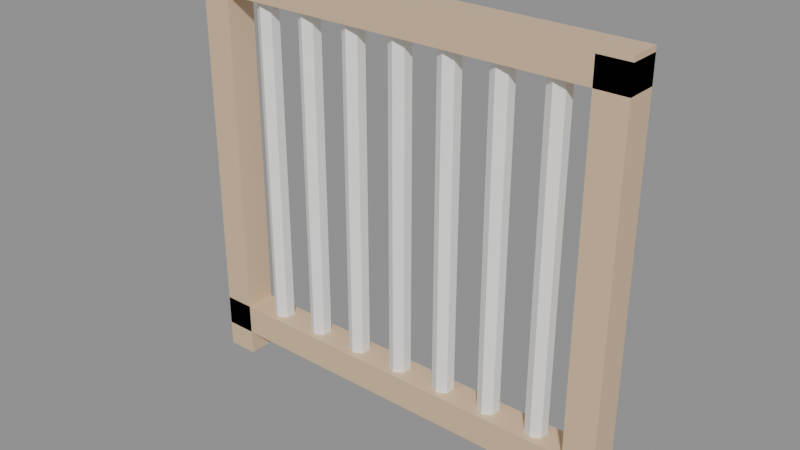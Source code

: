 # Source: KID_GRADE_v01.blend  (saved by Blender 4.2.66; exported with 4.5.12 LTS)
import bpy
from mathutils import Matrix  # noqa: F401  (used for matrix-valued properties, if any)

bpy.ops.wm.read_factory_settings(use_empty=True)
scene = bpy.context.scene
scene.name = 'Scene'

# ---- materials (node trees are filled in below, after node groups)
mat_polyroom_pbr = bpy.data.materials.new('Polyroom_PBR')

# ---- material node trees
mat_polyroom_pbr.use_nodes = True; mat_polyroom_pbr.node_tree.nodes.clear()
_N = mat_polyroom_pbr.node_tree.nodes; _L = mat_polyroom_pbr.node_tree.links
n0 = _N.new('ShaderNodeOutputMaterial'); n0.name = 'Material Output'; n0.location = (300, 0)
n1 = _N.new('ShaderNodeBsdfPrincipled'); n1.name = 'Principled BSDF'; n1.location = (0, 0)
n2 = _N.new('ShaderNodeVertexColor'); n2.name = 'Color Attribute'; n2.location = (-300, 0)
n2.layer_name = 'Color'
_L.new(n2.outputs[0], n1.inputs[0])
_L.new(n1.outputs[0], n0.inputs[0])
n0.is_active_output = True

# ---- meshes
me_kid_grade_v01 = bpy.data.meshes.new('KID_GRADE_v01')
me_kid_grade_v01.from_pydata([(-0.43, -0.03, 0.0), (-0.43, -0.03, 0.8), (-0.43, 0.03, 0.0), (-0.43, 0.03, 0.8), (-0.37, -0.03, 0.0), (-0.37, -0.03, 0.8), (-0.37, 0.03, 0.0), (-0.37, 0.03, 0.8), (0.37, -0.03, 0.0), (0.37, -0.03, 0.8), (0.37, 0.03, 0.0), (0.37, 0.03, 0.8), (0.43, -0.03, 0.0), (0.43, -0.03, 0.8), (0.43, 0.03, 0.0), (0.43, 0.03, 0.8), (-0.43, -0.03, 0.75), (-0.43, -0.03, 0.81), (-0.43, 0.03, 0.75), (-0.43, 0.03, 0.81), (0.43, -0.03, 0.75), (0.43, -0.03, 0.81), (0.43, 0.03, 0.75), (0.43, 0.03, 0.81), (-0.43, -0.03, 0.05), (-0.43, -0.03, 0.11), (-0.43, 0.03, 0.05), (-0.43, 0.03, 0.11), (0.43, -0.03, 0.05), (0.43, -0.03, 0.11), (0.43, 0.03, 0.05), (0.43, 0.03, 0.11), (-0.3, 0.02, 0.08), (-0.3, 0.02, 0.78), (-0.2827, 0.01, 0.08), (-0.2827, 0.01, 0.78), (-0.2827, -0.01, 0.08), (-0.2827, -0.01, 0.78), (-0.3, -0.02, 0.08), (-0.3, -0.02, 0.78), (-0.3173, -0.01, 0.08), (-0.3173, -0.01, 0.78), (-0.3173, 0.01, 0.08), (-0.3173, 0.01, 0.78), (-0.2, 0.02, 0.08), (-0.2, 0.02, 0.78), (-0.1827, 0.01, 0.08), (-0.1827, 0.01, 0.78), (-0.1827, -0.01, 0.08), (-0.1827, -0.01, 0.78), (-0.2, -0.02, 0.08), (-0.2, -0.02, 0.78), (-0.2173, -0.01, 0.08), (-0.2173, -0.01, 0.78), (-0.2173, 0.01, 0.08), (-0.2173, 0.01, 0.78), (-0.1, 0.02, 0.08), (-0.1, 0.02, 0.78), (-0.08268, 0.01, 0.08), (-0.08268, 0.01, 0.78), (-0.08268, -0.01, 0.08), (-0.08268, -0.01, 0.78), (-0.1, -0.02, 0.08), (-0.1, -0.02, 0.78), (-0.1173, -0.01, 0.08), (-0.1173, -0.01, 0.78), (-0.1173, 0.01, 0.08), (-0.1173, 0.01, 0.78), (0.0, 0.02, 0.08), (0.0, 0.02, 0.78), (0.01732, 0.01, 0.08), (0.01732, 0.01, 0.78), (0.01732, -0.01, 0.08), (0.01732, -0.01, 0.78), (0.0, -0.02, 0.08), (0.0, -0.02, 0.78), (-0.01732, -0.01, 0.08), (-0.01732, -0.01, 0.78), (-0.01732, 0.01, 0.08), (-0.01732, 0.01, 0.78), (0.1, 0.02, 0.08), (0.1, 0.02, 0.78), (0.1173, 0.01, 0.08), (0.1173, 0.01, 0.78), (0.1173, -0.01, 0.08), (0.1173, -0.01, 0.78), (0.1, -0.02, 0.08), (0.1, -0.02, 0.78), (0.08268, -0.01, 0.08), (0.08268, -0.01, 0.78), (0.08268, 0.01, 0.08), (0.08268, 0.01, 0.78), (0.2, 0.02, 0.08), (0.2, 0.02, 0.78), (0.2173, 0.01, 0.08), (0.2173, 0.01, 0.78), (0.2173, -0.01, 0.08), (0.2173, -0.01, 0.78), (0.2, -0.02, 0.08), (0.2, -0.02, 0.78), (0.1827, -0.01, 0.08), (0.1827, -0.01, 0.78), (0.1827, 0.01, 0.08), (0.1827, 0.01, 0.78), (0.3, 0.02, 0.08), (0.3, 0.02, 0.78), (0.3173, 0.01, 0.08), (0.3173, 0.01, 0.78), (0.3173, -0.01, 0.08), (0.3173, -0.01, 0.78), (0.3, -0.02, 0.08), (0.3, -0.02, 0.78), (0.2827, -0.01, 0.08), (0.2827, -0.01, 0.78), (0.2827, 0.01, 0.08), (0.2827, 0.01, 0.78)], [], [(0, 1, 3, 2), (2, 3, 7, 6), (6, 7, 5, 4), (4, 5, 1, 0), (2, 6, 4, 0), (7, 3, 1, 5), (8, 9, 11, 10), (10, 11, 15, 14), (14, 15, 13, 12), (12, 13, 9, 8), (10, 14, 12, 8), (15, 11, 9, 13), (16, 17, 19, 18), (18, 19, 23, 22), (22, 23, 21, 20), (20, 21, 17, 16), (18, 22, 20, 16), (23, 19, 17, 21), (24, 25, 27, 26), (26, 27, 31, 30), (30, 31, 29, 28), (28, 29, 25, 24), (26, 30, 28, 24), (31, 27, 25, 29), (32, 33, 35, 34), (34, 35, 37, 36), (36, 37, 39, 38), (38, 39, 41, 40), (35, 33, 43, 41, 39, 37), (40, 41, 43, 42), (42, 43, 33, 32), (32, 34, 36, 38, 40, 42), (44, 45, 47, 46), (46, 47, 49, 48), (48, 49, 51, 50), (50, 51, 53, 52), (47, 45, 55, 53, 51, 49), (52, 53, 55, 54), (54, 55, 45, 44), (44, 46, 48, 50, 52, 54), (56, 57, 59, 58), (58, 59, 61, 60), (60, 61, 63, 62), (62, 63, 65, 64), (59, 57, 67, 65, 63, 61), (64, 65, 67, 66), (66, 67, 57, 56), (56, 58, 60, 62, 64, 66), (68, 69, 71, 70), (70, 71, 73, 72), (72, 73, 75, 74), (74, 75, 77, 76), (71, 69, 79, 77, 75, 73), (76, 77, 79, 78), (78, 79, 69, 68), (68, 70, 72, 74, 76, 78), (80, 81, 83, 82), (82, 83, 85, 84), (84, 85, 87, 86), (86, 87, 89, 88), (83, 81, 91, 89, 87, 85), (88, 89, 91, 90), (90, 91, 81, 80), (80, 82, 84, 86, 88, 90), (92, 93, 95, 94), (94, 95, 97, 96), (96, 97, 99, 98), (98, 99, 101, 100), (95, 93, 103, 101, 99, 97), (100, 101, 103, 102), (102, 103, 93, 92), (92, 94, 96, 98, 100, 102), (104, 105, 107, 106), (106, 107, 109, 108), (108, 109, 111, 110), (110, 111, 113, 112), (107, 105, 115, 113, 111, 109), (112, 113, 115, 114), (114, 115, 105, 104), (104, 106, 108, 110, 112, 114)])
_uv = me_kid_grade_v01.uv_layers.new(name='UVMap')
_uv.uv.foreach_set('vector', [0.4434, 0.4729, 0.4434, 0.009735, 0.4781, 0.009735, 0.4781, 0.4729, 0.4976, 0.4729, 0.4976, 0.009735, 0.5323, 0.009735, 0.5323, 0.4729, 0.5518, 0.4729, 0.5518, 0.009735, 0.5866, 0.009735, 0.5866, 0.4729, 0.606, 0.4729, 0.606, 0.009735, 0.6408, 0.009735, 0.6408, 0.4729, 0.9118, 0.8592, 0.9118, 0.8939, 0.8771, 0.8939, 0.8771, 0.8592, 0.9118, 0.9134, 0.9118, 0.9482, 0.8771, 0.9482, 0.8771, 0.9134, 0.6602, 0.4729, 0.6602, 0.009735, 0.695, 0.009735, 0.695, 0.4729, 0.7144, 0.4729, 0.7144, 0.009735, 0.7492, 0.009735, 0.7492, 0.4729, 0.7686, 0.4729, 0.7686, 0.009735, 0.8034, 0.009735, 0.8034, 0.4729, 0.8229, 0.4729, 0.8229, 0.009735, 0.8576, 0.009735, 0.8576, 0.4729, 0.4781, 0.9171, 0.4781, 0.9518, 0.4434, 0.9518, 0.4434, 0.9171, 0.5323, 0.9171, 0.5323, 0.9518, 0.4976, 0.9518, 0.4976, 0.9171, 0.5866, 0.9518, 0.5518, 0.9518, 0.5518, 0.9171, 0.5866, 0.9171, 0.04447, 0.5076, 0.009735, 0.5076, 0.009735, 0.009735, 0.04447, 0.009735, 0.6509, 0.9518, 0.6162, 0.9518, 0.6162, 0.9171, 0.6509, 0.9171, 0.09868, 0.5076, 0.06394, 0.5076, 0.06394, 0.009735, 0.09868, 0.009735, 0.1529, 0.009735, 0.1529, 0.5076, 0.1182, 0.5076, 0.1182, 0.009735, 0.2071, 0.009735, 0.2071, 0.5076, 0.1724, 0.5076, 0.1724, 0.009735, 0.7051, 0.9518, 0.6704, 0.9518, 0.6704, 0.9171, 0.7051, 0.9171, 0.3697, 0.5076, 0.335, 0.5076, 0.335, 0.009735, 0.3697, 0.009735, 0.7593, 0.9518, 0.7246, 0.9518, 0.7246, 0.9171, 0.7593, 0.9171, 0.4239, 0.5076, 0.3892, 0.5076, 0.3892, 0.009735, 0.4239, 0.009735, 0.2613, 0.009735, 0.2613, 0.5076, 0.2266, 0.5076, 0.2266, 0.009735, 0.3155, 0.009735, 0.3155, 0.5076, 0.2808, 0.5076, 0.2808, 0.009735, 0.5472, 0.8976, 0.5472, 0.4924, 0.5572, 0.4924, 0.5572, 0.8976, 0.9166, 0.415, 0.9166, 0.009735, 0.9282, 0.009735, 0.9282, 0.415, 0.5767, 0.8976, 0.5767, 0.4924, 0.5867, 0.4924, 0.5867, 0.8976, 0.5867, 0.8976, 0.5867, 0.4924, 0.5967, 0.4924, 0.5967, 0.8976, 0.06932, 0.9692, 0.05929, 0.975, 0.04926, 0.9692, 0.04926, 0.9576, 0.05929, 0.9518, 0.06932, 0.9576, 0.9166, 0.8397, 0.9166, 0.4345, 0.9282, 0.4345, 0.9282, 0.8397, 0.5371, 0.8976, 0.5371, 0.4924, 0.5472, 0.4924, 0.5472, 0.8976, 0.09882, 0.975, 0.08879, 0.9692, 0.08879, 0.9576, 0.09882, 0.9518, 0.1088, 0.9576, 0.1088, 0.9692, 0.01976, 0.9324, 0.01976, 0.5271, 0.02979, 0.5271, 0.02979, 0.9324, 0.1182, 0.9324, 0.1182, 0.5271, 0.1297, 0.5271, 0.1297, 0.9324, 0.04926, 0.9324, 0.04926, 0.5271, 0.05929, 0.5271, 0.05929, 0.9324, 0.05929, 0.9324, 0.05929, 0.5271, 0.06932, 0.5271, 0.06932, 0.9324, 0.3631, 0.975, 0.353, 0.9692, 0.353, 0.9576, 0.3631, 0.9518, 0.3731, 0.9576, 0.3731, 0.9692, 0.1724, 0.9324, 0.1724, 0.5271, 0.1839, 0.5271, 0.1839, 0.9324, 0.009735, 0.9324, 0.009735, 0.5271, 0.01976, 0.5271, 0.01976, 0.9324, 0.3135, 0.9692, 0.3135, 0.9576, 0.3235, 0.9518, 0.3336, 0.9576, 0.3336, 0.9692, 0.3235, 0.975, 0.8871, 0.415, 0.8871, 0.009735, 0.8971, 0.009735, 0.8971, 0.415, 0.2034, 0.9324, 0.2034, 0.5271, 0.215, 0.5271, 0.215, 0.9324, 0.8771, 0.8397, 0.8771, 0.4345, 0.8871, 0.4345, 0.8871, 0.8397, 0.8871, 0.8397, 0.8871, 0.4345, 0.8971, 0.4345, 0.8971, 0.8397, 0.7888, 0.9403, 0.7788, 0.9345, 0.7788, 0.9229, 0.7888, 0.9171, 0.7989, 0.9229, 0.7989, 0.9345, 0.2345, 0.9324, 0.2345, 0.5271, 0.246, 0.5271, 0.246, 0.9324, 0.8771, 0.415, 0.8771, 0.009735, 0.8871, 0.009735, 0.8871, 0.415, 0.8183, 0.9345, 0.8183, 0.9229, 0.8284, 0.9171, 0.8384, 0.9229, 0.8384, 0.9345, 0.8284, 0.9403, 0.6262, 0.8976, 0.6262, 0.4924, 0.6362, 0.4924, 0.6362, 0.8976, 0.2655, 0.9324, 0.2655, 0.5271, 0.2771, 0.5271, 0.2771, 0.9324, 0.6557, 0.8976, 0.6557, 0.4924, 0.6657, 0.4924, 0.6657, 0.8976, 0.6657, 0.8976, 0.6657, 0.4924, 0.6758, 0.4924, 0.6758, 0.8976, 0.1383, 0.975, 0.1283, 0.9692, 0.1283, 0.9576, 0.1383, 0.9518, 0.1484, 0.9576, 0.1484, 0.9692, 0.335, 0.9324, 0.335, 0.5271, 0.3466, 0.5271, 0.3466, 0.9324, 0.6162, 0.8976, 0.6162, 0.4924, 0.6262, 0.4924, 0.6262, 0.8976, 0.1678, 0.9692, 0.1678, 0.9576, 0.1779, 0.9518, 0.1879, 0.9576, 0.1879, 0.9692, 0.1779, 0.975, 0.4534, 0.8976, 0.4534, 0.4924, 0.4635, 0.4924, 0.4635, 0.8976, 0.3039, 0.9324, 0.3039, 0.5271, 0.3155, 0.5271, 0.3155, 0.9324, 0.4976, 0.8976, 0.4976, 0.4924, 0.5076, 0.4924, 0.5076, 0.8976, 0.5076, 0.8976, 0.5076, 0.4924, 0.5177, 0.4924, 0.5177, 0.8976, 0.9513, 0.8766, 0.9413, 0.8824, 0.9313, 0.8766, 0.9313, 0.865, 0.9413, 0.8592, 0.9513, 0.865, 0.3892, 0.9324, 0.3892, 0.5271, 0.4008, 0.5271, 0.4008, 0.9324, 0.4434, 0.8976, 0.4434, 0.4924, 0.4534, 0.4924, 0.4534, 0.8976, 0.9413, 0.925, 0.9313, 0.9192, 0.9313, 0.9076, 0.9413, 0.9018, 0.9513, 0.9076, 0.9513, 0.9192, 0.7053, 0.8976, 0.7053, 0.4924, 0.7153, 0.4924, 0.7153, 0.8976, 0.9476, 0.415, 0.9476, 0.009735, 0.9592, 0.009735, 0.9592, 0.415, 0.7348, 0.8976, 0.7348, 0.4924, 0.7448, 0.4924, 0.7448, 0.8976, 0.7448, 0.8976, 0.7448, 0.4924, 0.7548, 0.4924, 0.7548, 0.8976, 0.2545, 0.9692, 0.2445, 0.975, 0.2345, 0.9692, 0.2345, 0.9576, 0.2445, 0.9518, 0.2545, 0.9576, 0.9476, 0.8397, 0.9476, 0.4345, 0.9592, 0.4345, 0.9592, 0.8397, 0.6952, 0.8976, 0.6952, 0.4924, 0.7053, 0.4924, 0.7053, 0.8976, 0.284, 0.975, 0.274, 0.9692, 0.274, 0.9576, 0.284, 0.9518, 0.294, 0.9576, 0.294, 0.9692, 0.7843, 0.8976, 0.7843, 0.4924, 0.7943, 0.4924, 0.7943, 0.8976, 0.9787, 0.415, 0.9787, 0.009735, 0.9903, 0.009735, 0.9903, 0.415, 0.8375, 0.8976, 0.8375, 0.4924, 0.8476, 0.4924, 0.8476, 0.8976, 0.8476, 0.8976, 0.8476, 0.4924, 0.8576, 0.4924, 0.8576, 0.8976, 0.9413, 0.9676, 0.9313, 0.9618, 0.9313, 0.9503, 0.9413, 0.9445, 0.9513, 0.9503, 0.9513, 0.9618, 0.9787, 0.8397, 0.9787, 0.4345, 0.9903, 0.4345, 0.9903, 0.8397, 0.7743, 0.8976, 0.7743, 0.4924, 0.7843, 0.4924, 0.7843, 0.8976, 0.009735, 0.9692, 0.009735, 0.9576, 0.01976, 0.9518, 0.02979, 0.9576, 0.02979, 0.9692, 0.01976, 0.975])
_ca = me_kid_grade_v01.color_attributes.new('Color', 'FLOAT_COLOR', 'POINT')
_ca.data.foreach_set('color', [0.72, 0.52, 0.34, 1.0, 0.72, 0.52, 0.34, 1.0, 0.72, 0.52, 0.34, 1.0, 0.72, 0.52, 0.34, 1.0, 0.72, 0.52, 0.34, 1.0, 0.72, 0.52, 0.34, 1.0, 0.72, 0.52, 0.34, 1.0, 0.72, 0.52, 0.34, 1.0, 0.72, 0.52, 0.34, 1.0, 0.72, 0.52, 0.34, 1.0, 0.72, 0.52, 0.34, 1.0, 0.72, 0.52, 0.34, 1.0, 0.72, 0.52, 0.34, 1.0, 0.72, 0.52, 0.34, 1.0, 0.72, 0.52, 0.34, 1.0, 0.72, 0.52, 0.34, 1.0, 0.72, 0.52, 0.34, 1.0, 0.72, 0.52, 0.34, 1.0, 0.72, 0.52, 0.34, 1.0, 0.72, 0.52, 0.34, 1.0, 0.72, 0.52, 0.34, 1.0, 0.72, 0.52, 0.34, 1.0, 0.72, 0.52, 0.34, 1.0, 0.72, 0.52, 0.34, 1.0, 0.72, 0.52, 0.34, 1.0, 0.72, 0.52, 0.34, 1.0, 0.72, 0.52, 0.34, 1.0, 0.72, 0.52, 0.34, 1.0, 0.72, 0.52, 0.34, 1.0, 0.72, 0.52, 0.34, 1.0, 0.72, 0.52, 0.34, 1.0, 0.72, 0.52, 0.34, 1.0, 0.95, 0.94, 0.9, 1.0, 0.95, 0.94, 0.9, 1.0, 0.95, 0.94, 0.9, 1.0, 0.95, 0.94, 0.9, 1.0, 0.95, 0.94, 0.9, 1.0, 0.95, 0.94, 0.9, 1.0, 0.95, 0.94, 0.9, 1.0, 0.95, 0.94, 0.9, 1.0, 0.95, 0.94, 0.9, 1.0, 0.95, 0.94, 0.9, 1.0, 0.95, 0.94, 0.9, 1.0, 0.95, 0.94, 0.9, 1.0, 0.95, 0.94, 0.9, 1.0, 0.95, 0.94, 0.9, 1.0, 0.95, 0.94, 0.9, 1.0, 0.95, 0.94, 0.9, 1.0, 0.95, 0.94, 0.9, 1.0, 0.95, 0.94, 0.9, 1.0, 0.95, 0.94, 0.9, 1.0, 0.95, 0.94, 0.9, 1.0, 0.95, 0.94, 0.9, 1.0, 0.95, 0.94, 0.9, 1.0, 0.95, 0.94, 0.9, 1.0, 0.95, 0.94, 0.9, 1.0, 0.95, 0.94, 0.9, 1.0, 0.95, 0.94, 0.9, 1.0, 0.95, 0.94, 0.9, 1.0, 0.95, 0.94, 0.9, 1.0, 0.95, 0.94, 0.9, 1.0, 0.95, 0.94, 0.9, 1.0, 0.95, 0.94, 0.9, 1.0, 0.95, 0.94, 0.9, 1.0, 0.95, 0.94, 0.9, 1.0, 0.95, 0.94, 0.9, 1.0, 0.95, 0.94, 0.9, 1.0, 0.95, 0.94, 0.9, 1.0, 0.95, 0.94, 0.9, 1.0, 0.95, 0.94, 0.9, 1.0, 0.95, 0.94, 0.9, 1.0, 0.95, 0.94, 0.9, 1.0, 0.95, 0.94, 0.9, 1.0, 0.95, 0.94, 0.9, 1.0, 0.95, 0.94, 0.9, 1.0, 0.95, 0.94, 0.9, 1.0, 0.95, 0.94, 0.9, 1.0, 0.95, 0.94, 0.9, 1.0, 0.95, 0.94, 0.9, 1.0, 0.95, 0.94, 0.9, 1.0, 0.95, 0.94, 0.9, 1.0, 0.95, 0.94, 0.9, 1.0, 0.95, 0.94, 0.9, 1.0, 0.95, 0.94, 0.9, 1.0, 0.95, 0.94, 0.9, 1.0, 0.95, 0.94, 0.9, 1.0, 0.95, 0.94, 0.9, 1.0, 0.95, 0.94, 0.9, 1.0, 0.95, 0.94, 0.9, 1.0, 0.95, 0.94, 0.9, 1.0, 0.95, 0.94, 0.9, 1.0, 0.95, 0.94, 0.9, 1.0, 0.95, 0.94, 0.9, 1.0, 0.95, 0.94, 0.9, 1.0, 0.95, 0.94, 0.9, 1.0, 0.95, 0.94, 0.9, 1.0, 0.95, 0.94, 0.9, 1.0, 0.95, 0.94, 0.9, 1.0, 0.95, 0.94, 0.9, 1.0, 0.95, 0.94, 0.9, 1.0, 0.95, 0.94, 0.9, 1.0, 0.95, 0.94, 0.9, 1.0, 0.95, 0.94, 0.9, 1.0, 0.95, 0.94, 0.9, 1.0, 0.95, 0.94, 0.9, 1.0, 0.95, 0.94, 0.9, 1.0, 0.95, 0.94, 0.9, 1.0, 0.95, 0.94, 0.9, 1.0, 0.95, 0.94, 0.9, 1.0, 0.95, 0.94, 0.9, 1.0, 0.95, 0.94, 0.9, 1.0, 0.95, 0.94, 0.9, 1.0, 0.95, 0.94, 0.9, 1.0, 0.95, 0.94, 0.9, 1.0, 0.95, 0.94, 0.9, 1.0, 0.95, 0.94, 0.9, 1.0])
me_kid_grade_v01.materials.append(mat_polyroom_pbr)
me_kid_grade_v01.update()

# ---- objects
ob_kid_grade_v01 = bpy.data.objects.new('KID_GRADE_v01', me_kid_grade_v01)

# ---- transforms, parenting, visibility, modifiers, constraints
ob_kid_grade_v01.location = (0.0, 0.0, 0.0)

# ---- collection membership
scene.collection.objects.link(ob_kid_grade_v01)

# ---- scene / render settings (as saved in the file)
scene.frame_start = 1; scene.frame_end = 250; scene.frame_set(1)
scene.render.engine = 'BLENDER_EEVEE_NEXT'
bpy.context.view_layer.update()

# ---- added for rendering (the .blend has no active camera and no usable light): camera, sun + grey world if the file has none
cam_auto = bpy.data.cameras.new('AutoCamera')
cam_auto.lens = 50.0
cam_auto.sensor_width = 36.0
cam_auto.clip_end = 1000.0
ob_auto_camera = bpy.data.objects.new('AutoCamera', cam_auto)
scene.collection.objects.link(ob_auto_camera)
ob_auto_camera.location = (1.09447, -1.31336, 1.28057)
ob_auto_camera.rotation_euler = (1.09748, -7.21219e-08, 0.694738)
scene.camera = ob_auto_camera
light_auto_sun = bpy.data.lights.new('AutoSun', 'SUN')
light_auto_sun.energy = 3.0
light_auto_sun.angle = 0.0523599
ob_auto_sun = bpy.data.objects.new('AutoSun', light_auto_sun)
scene.collection.objects.link(ob_auto_sun)
ob_auto_sun.rotation_euler = (0.872665, 0.174533, 0.523599)
if scene.world is None:
    world_auto = bpy.data.worlds.new('AutoWorld')
    world_auto.color = (0.3, 0.3, 0.3)
    scene.world = world_auto
bpy.context.view_layer.update()
